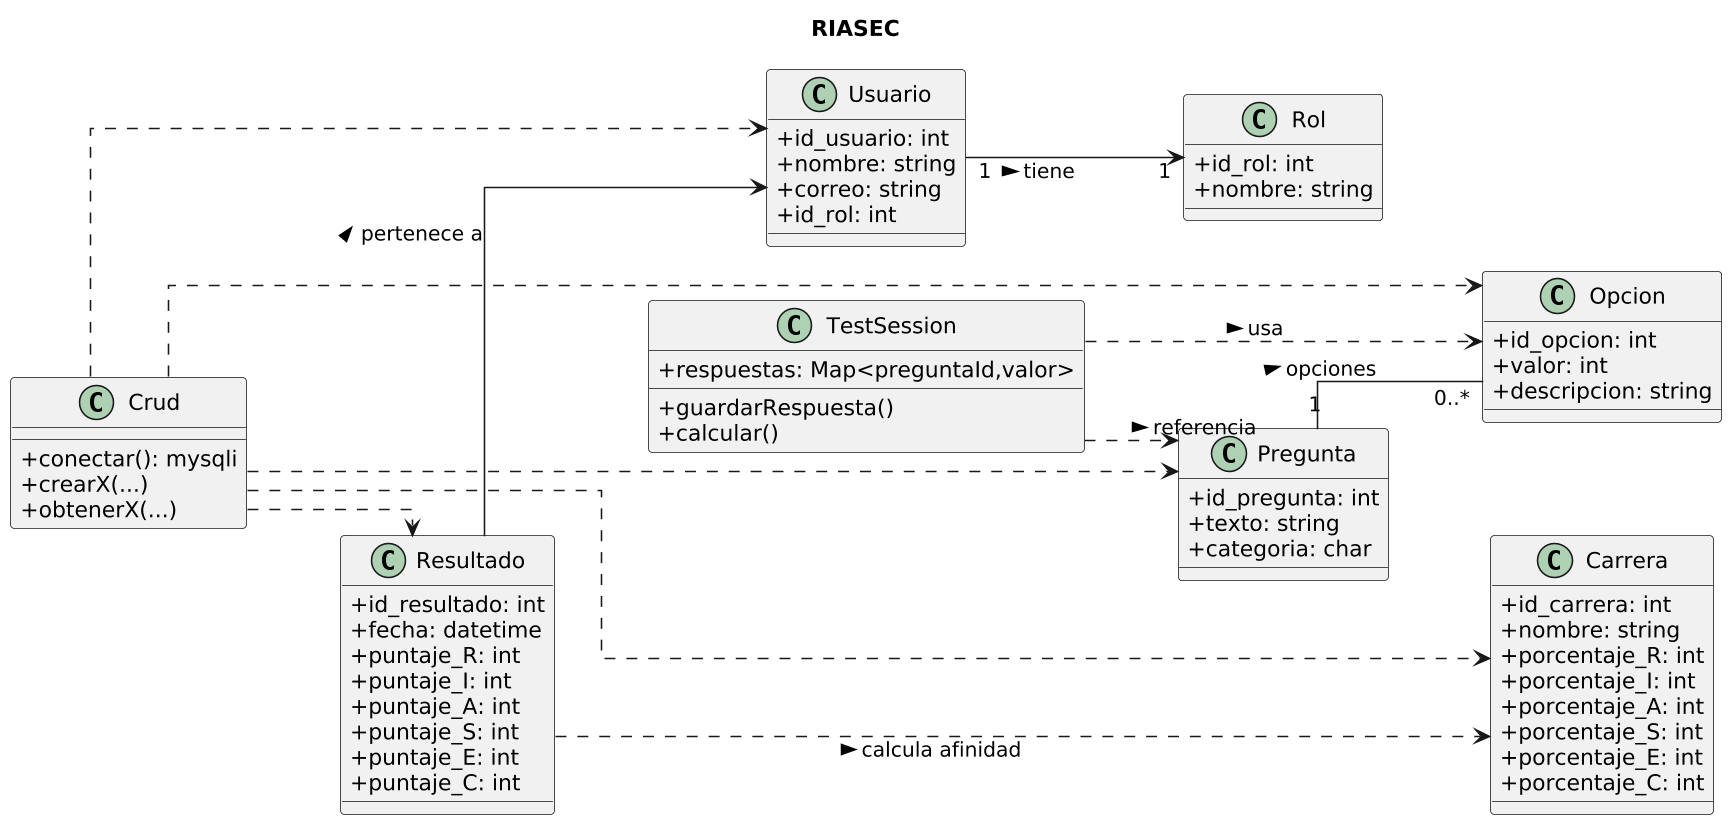

The diagram above was rendered by PlantUML. Its source (embedded in the PNG):
@startuml
' Título/hoja
title RIASEC

' Layout y estilo para evitar cruces y solapamientos
skinparam linetype ortho
skinparam classAttributeIconSize 0
left to right direction
skinparam dpi 150

' Clases principales (mínimas y compactas)
class Usuario {
  +id_usuario: int
  +nombre: string
  +correo: string
  +id_rol: int
}
class Rol {
  +id_rol: int
  +nombre: string
}
class Pregunta {
  +id_pregunta: int
  +texto: string
  +categoria: char
}
class Opcion {
  +id_opcion: int
  +valor: int
  +descripcion: string
}
class Resultado {
  +id_resultado: int
  +fecha: datetime
  +puntaje_R: int
  +puntaje_I: int
  +puntaje_A: int
  +puntaje_S: int
  +puntaje_E: int
  +puntaje_C: int
}
class Carrera {
  +id_carrera: int
  +nombre: string
  +porcentaje_R: int
  +porcentaje_I: int
  +porcentaje_A: int
  +porcentaje_S: int
  +porcentaje_E: int
  +porcentaje_C: int
}

' Servicio de persistencia / helper
class Crud {
  +conectar(): mysqli
  +crearX(...)
  +obtenerX(...)
}

' Sesión/test temporal (en memoria)
class TestSession {
  +respuestas: Map<preguntaId,valor>
  +guardarRespuesta()
  +calcular()
}

' Posicionamiento para minimizar cruces
Usuario -[hidden]- Pregunta
Pregunta -[hidden]- Carrera

' Relaciones (claras y con pocas intersecciones)
Usuario "1" --> "1" Rol : tiene >
Pregunta "1" -- "0..*" Opcion : opciones >
Resultado ..> Carrera : calcula afinidad >
TestSession ..> Pregunta : referencia >
TestSession ..> Opcion : usa >
Resultado --> Usuario : pertenece a >

' Dependencias al CRUD (dashed) agrupadas hacia abajo
Crud ..> Usuario
Crud ..> Pregunta
Crud ..> Opcion
Crud ..> Resultado
Crud ..> Carrera
@enduml